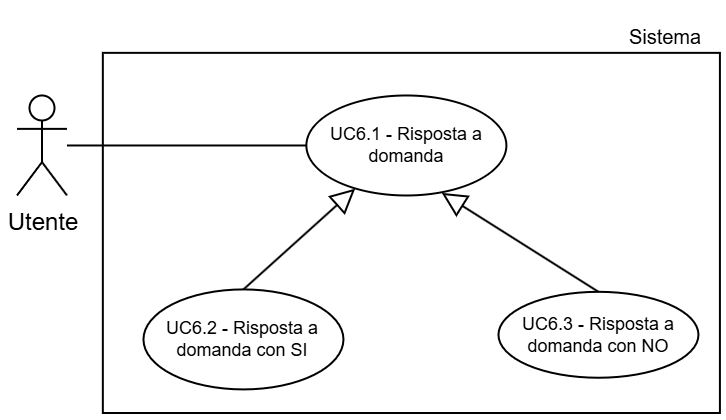

The diagram above was exported from draw.io. Its source (the exported page's mxGraphModel, read from the mxfile embedded in the PNG):
<mxGraphModel dx="2593" dy="1351" grid="1" gridSize="30" guides="1" tooltips="1" connect="1" arrows="1" fold="1" page="1" pageScale="2" pageWidth="5000" pageHeight="5000" background="light-dark(#FFFFFF,#FFFFFF)" math="0" shadow="0">
  <root>
    <mxCell id="0" />
    <mxCell id="1" parent="0" />
    <mxCell id="2" parent="1" style="text;html=1;whiteSpace=wrap;strokeColor=none;fillColor=none;align=center;verticalAlign=middle;rounded=0;fontFamily=Helvetica;fontSize=10;fontColor=light-dark(#000000,#000000);labelBackgroundColor=none;" value="Sistema" vertex="1">
      <mxGeometry height="30" width="54.5" x="2936.96" y="306.81" as="geometry" />
    </mxCell>
    <mxCell id="3" parent="1" style="whiteSpace=wrap;html=1;strokeColor=light-dark(#000000,#000000);align=center;verticalAlign=top;fontFamily=Helvetica;fontSize=12;fontColor=default;fillColor=light-dark(#FFFFFF,#FFFFFF);strokeWidth=1;" value="" vertex="1">
      <mxGeometry height="180.07" width="308.54" x="2682.92" y="329.93" as="geometry" />
    </mxCell>
    <mxCell id="4" parent="1" style="shape=umlActor;verticalLabelPosition=bottom;verticalAlign=top;html=1;outlineConnect=0;strokeColor=light-dark(#000000,#000000);fillColor=light-dark(#FFFFFF,transparent);" value="&lt;font style=&quot;color: light-dark(rgb(0, 0, 0), rgb(0, 0, 0));&quot;&gt;Utente&lt;/font&gt;" vertex="1">
      <mxGeometry height="50" width="25" x="2640" y="351.23999999999995" as="geometry" />
    </mxCell>
    <mxCell id="5" parent="1" style="ellipse;whiteSpace=wrap;html=1;strokeColor=light-dark(#000000,#000000);align=center;verticalAlign=middle;fontFamily=Helvetica;fontSize=9;fontColor=default;fillColor=light-dark(#FFFFFF, #ffffff);" value="&lt;font style=&quot;color: light-dark(rgb(0, 0, 0), rgb(0, 0, 0)); line-height: 9px;&quot;&gt;UC6.1 -&amp;nbsp;&lt;/font&gt;&lt;font style=&quot;color: light-dark(rgb(0, 0, 0), rgb(0, 0, 0));&quot;&gt;Risposta a domanda&lt;/font&gt;" vertex="1">
      <mxGeometry height="50" width="100" x="2784.6899999999996" y="351.24000000000007" as="geometry" />
    </mxCell>
    <mxCell id="6" edge="1" parent="1" source="5" style="rounded=0;orthogonalLoop=1;jettySize=auto;html=1;exitX=0;exitY=0.5;exitDx=0;exitDy=0;strokeColor=light-dark(#000000,#000000);endArrow=none;endFill=0;" target="4">
      <mxGeometry relative="1" as="geometry" />
    </mxCell>
    <mxCell id="7" edge="1" parent="1" source="8" style="endArrow=block;endFill=0;html=1;rounded=0;strokeWidth=1;entryX=0.244;entryY=0.932;entryDx=0;entryDy=0;entryPerimeter=0;exitX=0.5;exitY=0;exitDx=0;exitDy=0;startArrow=none;startFill=0;endSize=10;strokeColor=light-dark(#000000,#000000);" target="5" value="">
      <mxGeometry relative="1" width="160" as="geometry">
        <mxPoint x="2718.96" y="545.3799999999999" as="sourcePoint" />
        <mxPoint x="2791.46" y="567.1299999999999" as="targetPoint" />
      </mxGeometry>
    </mxCell>
    <mxCell id="8" parent="1" style="ellipse;whiteSpace=wrap;html=1;strokeColor=light-dark(#000000,#000000);align=center;verticalAlign=middle;fontFamily=Helvetica;fontSize=9;fontColor=default;fillColor=light-dark(#FFFFFF,#FFFFFF);" value="&lt;font style=&quot;color: light-dark(rgb(0, 0, 0), rgb(0, 0, 0)); line-height: 9px;&quot;&gt;UC6.2 -&amp;nbsp;&lt;/font&gt;&lt;font style=&quot;color: light-dark(rgb(0, 0, 0), rgb(0, 0, 0));&quot;&gt;Risposta a domanda con SI&lt;/font&gt;" vertex="1">
      <mxGeometry height="50" width="100" x="2703.2299999999996" y="448.2100000000001" as="geometry" />
    </mxCell>
    <mxCell id="9" parent="1" style="ellipse;whiteSpace=wrap;html=1;strokeColor=light-dark(#000000,#000000);align=center;verticalAlign=middle;fontFamily=Helvetica;fontSize=9;fontColor=default;fillColor=light-dark(#FFFFFF,#FFFFFF);" value="&lt;font style=&quot;color: light-dark(rgb(0, 0, 0), rgb(0, 0, 0)); line-height: 9px;&quot;&gt;UC6.3 -&amp;nbsp;&lt;/font&gt;&lt;font style=&quot;color: light-dark(rgb(0, 0, 0), rgb(0, 0, 0));&quot;&gt;Risposta a domanda con NO&lt;/font&gt;" vertex="1">
      <mxGeometry height="42.97" width="100" x="2880.7299999999996" y="449.4099999999999" as="geometry" />
    </mxCell>
    <mxCell id="10" edge="1" parent="1" source="9" style="endArrow=block;endFill=0;html=1;rounded=0;strokeWidth=1;entryX=0.677;entryY=0.974;entryDx=0;entryDy=0;entryPerimeter=0;exitX=0.5;exitY=0;exitDx=0;exitDy=0;startArrow=none;startFill=0;endSize=10;strokeColor=light-dark(#000000,#000000);" target="5" value="">
      <mxGeometry relative="1" width="160" as="geometry">
        <mxPoint x="2885.46" y="642.7499999999998" as="sourcePoint" />
        <mxPoint x="2783.46" y="479.74999999999983" as="targetPoint" />
      </mxGeometry>
    </mxCell>
  </root>
</mxGraphModel>